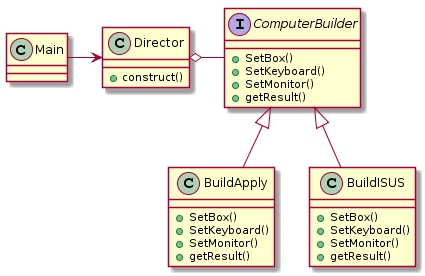

The diagram above was rendered by PlantUML. Its source (embedded in the PNG):
@startuml
class Main{
}

class Director{
    +construct()
}

interface ComputerBuilder{
    +SetBox()
    +SetKeyboard()
    +SetMonitor()
    +getResult()
}

class BuildApply {
    +SetBox()
    +SetKeyboard()
    +SetMonitor()
    +getResult()
}

class BuildISUS {
    +SetBox()
    +SetKeyboard()
    +SetMonitor()
    +getResult()
}

Main -right-> Director
Director o-right- ComputerBuilder
ComputerBuilder <|-down- BuildApply
ComputerBuilder <|-down- BuildISUS
@enduml